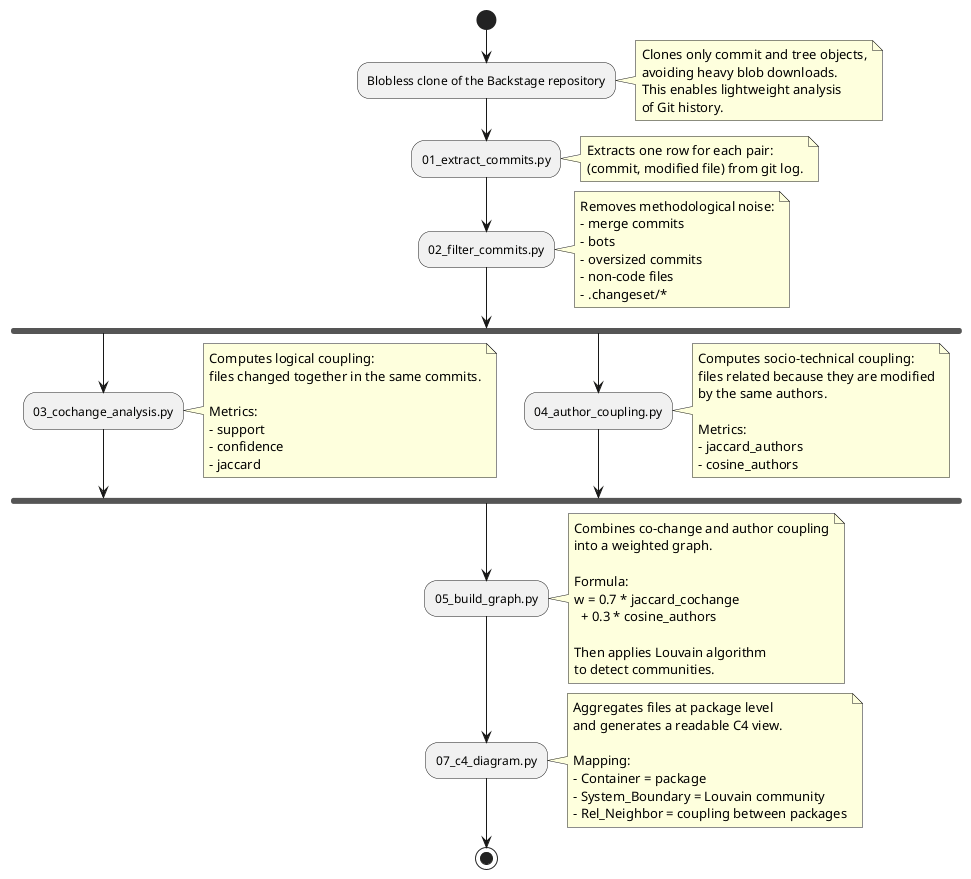

The diagram above was rendered by PlantUML. Its source (embedded in the PNG):
@startuml

start

:Blobless clone of the Backstage repository;
note right
Clones only commit and tree objects,
avoiding heavy blob downloads.
This enables lightweight analysis
of Git history.
end note

:01_extract_commits.py;
note right
Extracts one row for each pair:
(commit, modified file) from git log.
end note

:02_filter_commits.py;
note right
Removes methodological noise:
- merge commits
- bots
- oversized commits
- non-code files
- .changeset/*
end note

fork
  :03_cochange_analysis.py;
  note right
  Computes logical coupling:
  files changed together in the same commits.

  Metrics:
  - support
  - confidence
  - jaccard
  end note
fork again
  :04_author_coupling.py;
  note right
  Computes socio-technical coupling:
  files related because they are modified
  by the same authors.

  Metrics:
  - jaccard_authors
  - cosine_authors
  end note
end fork

:05_build_graph.py;
note right
Combines co-change and author coupling
into a weighted graph.

Formula:
w = 0.7 * jaccard_cochange
  + 0.3 * cosine_authors

Then applies Louvain algorithm
to detect communities.
end note

:07_c4_diagram.py;
note right
Aggregates files at package level
and generates a readable C4 view.

Mapping:
- Container = package
- System_Boundary = Louvain community
- Rel_Neighbor = coupling between packages
end note

stop

@enduml